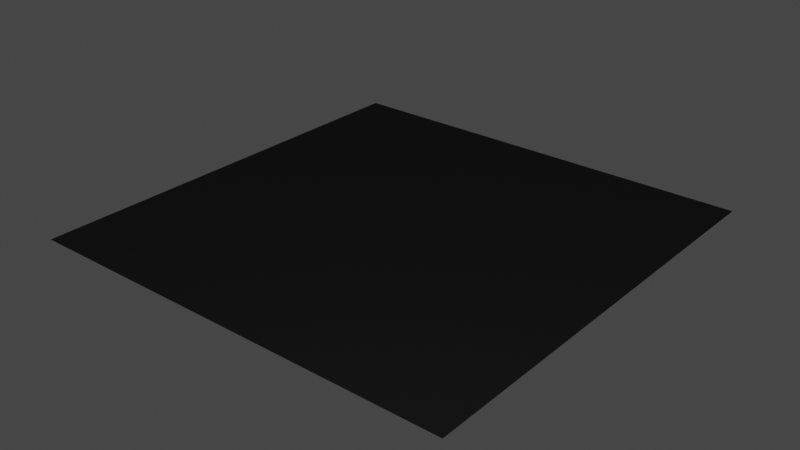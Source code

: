 # Source: hollywood-sim.blend  (saved by Blender 3.1.7; exported with 4.5.12 LTS)
import bpy
from mathutils import Matrix  # noqa: F401  (used for matrix-valued properties, if any)

bpy.ops.wm.read_factory_settings(use_empty=True)
scene = bpy.context.scene
scene.name = 'Scene'

# ---- collections
col_collection = bpy.data.collections.new('Collection'); scene.collection.children.link(col_collection)

# ---- materials (node trees are filled in below, after node groups)
mat_floor = bpy.data.materials.new('floor')
mat_floor.alpha_threshold = 0.0
mat_floor.use_transparent_shadow = False
mat_floor.line_color = (0.0, 0.0, 0.0, 1.0)

# ---- material node trees
mat_floor.use_nodes = True; mat_floor.node_tree.nodes.clear()
_N = mat_floor.node_tree.nodes; _L = mat_floor.node_tree.links
n0 = _N.new('ShaderNodeOutputMaterial'); n0.name = 'Material Output'; n0.location = (300, 300)
n1 = _N.new('ShaderNodeBsdfPrincipled'); n1.name = 'Principled BSDF'; n1.location = (10, 300)
n1.distribution = 'GGX'
n1.subsurface_method = 'RANDOM_WALK_SKIN'
n1.inputs[0].default_value = (0.009513, 0.009513, 0.009513, 1.0)
n1.inputs[2].default_value = 0.7399
n1.inputs[3].default_value = 1.45
n1.inputs[27].default_value = (0.0, 0.0, 0.0, 1.0)
n1.inputs[28].default_value = 1.0
_L.new(n1.outputs[0], n0.inputs[0])
n0.is_active_output = True

# ---- world
world_world = bpy.data.worlds.new('World'); scene.world = world_world
world_world.use_nodes = True; world_world.node_tree.nodes.clear()
_N = world_world.node_tree.nodes; _L = world_world.node_tree.links
n0 = _N.new('ShaderNodeOutputWorld'); n0.name = 'World Output'; n0.location = (300, 300)
n1 = _N.new('ShaderNodeBackground'); n1.name = 'Background'; n1.location = (10, 300)
n1.inputs[0].default_value = (0.05088, 0.05088, 0.05088, 1.0)
_L.new(n1.outputs[0], n0.inputs[0])
n0.is_active_output = True
world_world.color = (0.05088, 0.05088, 0.05088)
world_world.use_sun_shadow = False
world_world.sun_shadow_jitter_overblur = 0.0

# ---- lights
light_light = bpy.data.lights.new('Light', 'POINT')
light_light.transmission_factor = 0.0
light_light.energy = 400.0
light_light.shadow_soft_size = 0.1
light_light.shadow_maximum_resolution = 0.006
light_light.use_absolute_resolution = True

# ---- meshes
me_plane = bpy.data.meshes.new('Plane')
me_plane.from_pydata([(-2.0, -2.0, 0.0), (2.0, -2.0, 0.0), (-2.0, 2.0, 0.0), (2.0, 2.0, 0.0)], [], [(0, 1, 3, 2)])
_uv = me_plane.uv_layers.new(name='UVMap')
_uv.uv.foreach_set('vector', [0.0, 0.0, 1.0, 0.0, 1.0, 1.0, 0.0, 1.0])
me_plane.materials.append(mat_floor)
me_plane.use_remesh_fix_poles = True
me_plane.use_remesh_preserve_attributes = False
me_plane.update()

# ---- objects
ob_light = bpy.data.objects.new('Light', light_light)
ob_plane = bpy.data.objects.new('Plane', me_plane)

# ---- transforms, parenting, visibility, modifiers, constraints
ob_light.location = (3.262, -3.963, 5.887)
ob_light.rotation_euler = (0.6503, 0.05522, 1.866)
ob_light.lock_rotations_4d = False
ob_light.empty_display_type = 'ARROWS'
ob_light.color = (0.0, 0.0, 0.0, 0.0)
ob_light.lineart.crease_threshold = 0.0
ob_plane.location = (0.0, 0.0, 0.0)

# ---- collection membership
col_collection.objects.link(ob_light)
col_collection.objects.link(ob_plane)

# ---- scene / render settings (as saved in the file)
scene.frame_start = 1; scene.frame_end = 250; scene.frame_set(1)
scene.render.engine = 'BLENDER_EEVEE_NEXT'
scene.cycles.sampling_pattern = 'TABULATED_SOBOL'
scene.cycles.use_light_tree = False
scene.view_settings.view_transform = 'Filmic'
bpy.context.view_layer.update()

# ---- added for rendering (the .blend has no active camera): camera
cam_auto = bpy.data.cameras.new('AutoCamera')
cam_auto.lens = 50.0
cam_auto.sensor_width = 36.0
cam_auto.clip_end = 1000.0
ob_auto_camera = bpy.data.objects.new('AutoCamera', cam_auto)
scene.collection.objects.link(ob_auto_camera)
ob_auto_camera.location = (5.23386, -6.28063, 4.18709)
ob_auto_camera.rotation_euler = (1.09748, -7.21219e-08, 0.694738)
scene.camera = ob_auto_camera
bpy.context.view_layer.update()
